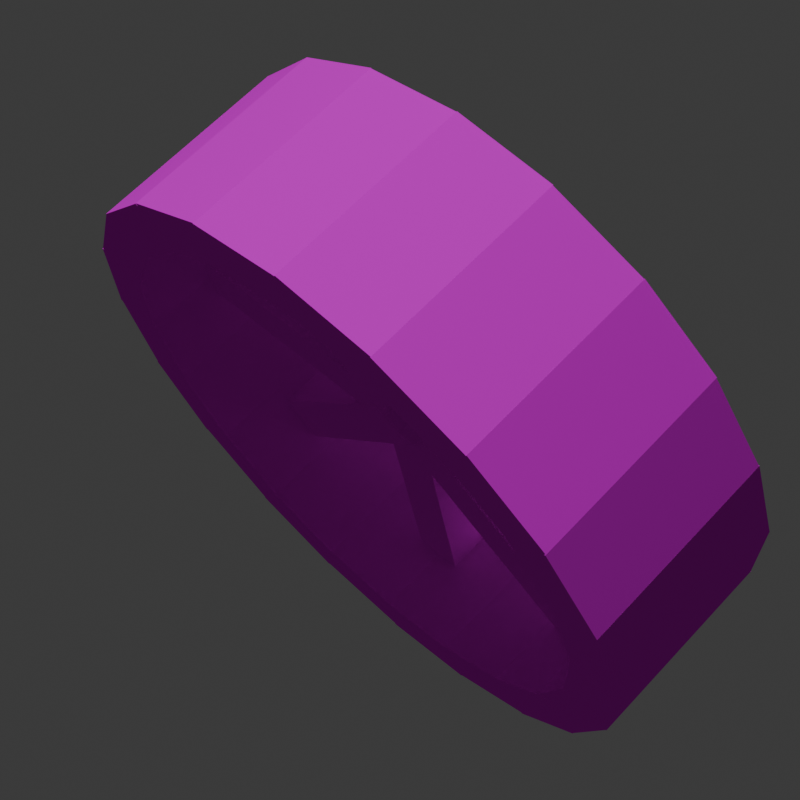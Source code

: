 # Source: flywheel.blend  (saved by Blender 4.2.66; exported with 4.5.12 LTS)
import bpy
from mathutils import Matrix  # noqa: F401  (used for matrix-valued properties, if any)

bpy.ops.wm.read_factory_settings(use_empty=True)
scene = bpy.context.scene
scene.name = 'Scene'

# ---- collections
col_collection = bpy.data.collections.new('Collection'); scene.collection.children.link(col_collection)

# ---- images (referenced by path relative to the original .blend; pixels are not part of the script)
import os
ASSET_DIR = os.environ.get("B2B_ASSET_DIR", "")  # directory of the original .blend (textures are referenced by path, not embedded)
HERE = os.path.dirname(os.path.abspath(__file__))  # packed textures are extracted next to this script under _unpacked/

def load_image(name, relpath, width, height, colorspace="sRGB"):
    """Load a texture the original file referenced (path relative to the .blend, or extracted next to this script)."""
    p = next((c for c in (os.path.join(HERE, relpath), os.path.join(ASSET_DIR, relpath)) if relpath and os.path.exists(c)), "")
    if p:
        img = bpy.data.images.load(p, check_existing=True)
        img.name = name
    else:  # same state as the original file: an image datablock whose file is absent (Cycles renders it pink)
        img = bpy.data.images.new(name, width, height)
        img.source = "FILE"
        img.filepath = "//" + (relpath or name)
    img.colorspace_settings.name = colorspace
    return img
img_planks_png_001 = load_image('planks.png.001', 'planks.png', 1024, 1024, 'sRGB')

# ---- materials (node trees are filled in below, after node groups)
mat_material_002 = bpy.data.materials.new('Material.002')
mat_material_002.roughness = 1.0

# ---- material node trees
mat_material_002.use_nodes = True; mat_material_002.node_tree.nodes.clear()
_N = mat_material_002.node_tree.nodes; _L = mat_material_002.node_tree.links
n0 = _N.new('ShaderNodeBsdfPrincipled'); n0.name = 'Principled BSDF'; n0.location = (0, 300)
n0.inputs[2].default_value = 1.0
n0.inputs[13].default_value = 0.0
n1 = _N.new('ShaderNodeOutputMaterial'); n1.name = 'Material Output'; n1.location = (280, 300)
n2 = _N.new('ShaderNodeTexImage'); n2.name = 'Image Texture'; n2.location = (-329, 227)
n2.image = img_planks_png_001
n2.interpolation = 'Closest'
_L.new(n0.outputs[0], n1.inputs[0])
_L.new(n2.outputs[0], n0.inputs[0])
n1.is_active_output = True

# ---- world
world_world = bpy.data.worlds.new('World'); scene.world = world_world
world_world.use_nodes = True; world_world.node_tree.nodes.clear()
_N = world_world.node_tree.nodes; _L = world_world.node_tree.links
n0 = _N.new('ShaderNodeOutputWorld'); n0.name = 'World Output'; n0.location = (300, 300)
n1 = _N.new('ShaderNodeBackground'); n1.name = 'Background'; n1.location = (10, 300)
n1.inputs[0].default_value = (0.05088, 0.05088, 0.05088, 1.0)
_L.new(n1.outputs[0], n0.inputs[0])
n0.is_active_output = True
world_world.color = (0.05088, 0.05088, 0.05088)
world_world.sun_shadow_jitter_overblur = 0.0

# ---- cameras
cam_camera = bpy.data.cameras.new('Camera')
cam_camera.clip_end = 100.0
cam_camera.lens = 75.91
cam_camera.ortho_scale = 7.314

# ---- lights
light_light = bpy.data.lights.new('Light', 'POINT')
light_light.energy = 1000.0
light_light.shadow_soft_size = 0.1

# ---- meshes
me_fly_wheel = bpy.data.meshes.new('fly_wheel')
me_fly_wheel.from_pydata([(-0.06068, -0.06221, -0.2682), (-0.06068, -0.3935, 0.1381), (-0.06068, -0.3935, -0.1119), (-0.06068, -0.331, -0.1119), (-0.06068, -0.331, 0.1381), (0.06432, -0.3935, -0.1119), (0.06432, -0.331, -0.1119), (0.06432, -0.3935, 0.1381), (0.06432, -0.331, 0.1381), (0.06405, -0.3935, 0.1374), (0.06405, -0.3935, -0.1126), (0.04474, -0.3341, -0.1126), (0.04474, -0.3341, 0.1374), (0.1829, -0.3549, -0.1126), (0.1636, -0.2954, -0.1126), (0.1829, -0.3549, 0.1374), (0.1636, -0.2954, 0.1374), (0.1827, -0.355, 0.1381), (0.1827, -0.355, -0.1119), (0.146, -0.3044, -0.1119), (0.146, -0.3044, 0.1381), (0.2838, -0.2815, -0.1119), (0.2471, -0.231, -0.1119), (0.2838, -0.2815, 0.1381), (0.2471, -0.231, 0.1381), (0.2836, -0.2817, 0.1374), (0.2836, -0.2817, -0.1126), (0.2331, -0.245, -0.1126), (0.2331, -0.245, 0.1374), (0.3571, -0.1806, -0.1126), (0.3065, -0.1438, -0.1126), (0.3571, -0.1806, 0.1374), (0.3065, -0.1438, 0.1374), (0.357, -0.1808, 0.1381), (0.357, -0.1808, -0.1119), (0.2975, -0.1615, -0.1119), (0.2975, -0.1615, 0.1381), (0.3956, -0.06194, -0.1119), (0.3362, -0.04263, -0.1119), (0.3956, -0.06194, 0.1381), (0.3362, -0.04263, 0.1381), (0.3956, -0.06221, 0.1374), (0.3956, -0.06221, -0.1126), (0.3331, -0.06221, -0.1126), (0.3331, -0.06221, 0.1374), (0.3956, 0.06279, -0.1126), (0.3331, 0.06279, -0.1126), (0.3956, 0.06279, 0.1374), (0.3331, 0.06279, 0.1374), (0.3956, 0.06252, 0.1381), (0.3956, 0.06252, -0.1119), (0.3362, 0.04321, -0.1119), (0.3362, 0.04321, 0.1381), (0.357, 0.1814, -0.1119), (0.2975, 0.1621, -0.1119), (0.357, 0.1814, 0.1381), (0.2975, 0.1621, 0.1381), (0.3571, 0.1812, 0.1374), (0.3571, 0.1812, -0.1126), (0.3065, 0.1444, -0.1126), (0.3065, 0.1444, 0.1374), (0.2836, 0.2823, -0.1126), (0.2331, 0.2456, -0.1126), (0.2836, 0.2823, 0.1374), (0.2331, 0.2456, 0.1374), (0.2838, 0.2821, 0.1381), (0.2838, 0.2821, -0.1119), (0.2471, 0.2315, -0.1119), (0.2471, 0.2315, 0.1381), (0.1827, 0.3556, -0.1119), (0.146, 0.305, -0.1119), (0.1827, 0.3556, 0.1381), (0.146, 0.305, 0.1381), (0.1829, 0.3555, 0.1374), (0.1829, 0.3555, -0.1126), (0.1636, 0.296, -0.1126), (0.1636, 0.296, 0.1374), (0.06405, 0.3941, -0.1126), (0.04474, 0.3346, -0.1126), (0.06405, 0.3941, 0.1374), (0.04474, 0.3346, 0.1374), (0.06432, 0.394, 0.1381), (0.06432, 0.394, -0.1119), (0.06432, 0.3315, -0.1119), (0.06432, 0.3315, 0.1381), (-0.06068, 0.394, -0.1119), (-0.06068, 0.3315, -0.1119), (-0.06068, 0.394, 0.1381), (-0.06068, 0.3315, 0.1381), (-0.06041, 0.3941, 0.1374), (-0.06041, 0.3941, -0.1126), (-0.0411, 0.3346, -0.1126), (-0.0411, 0.3346, 0.1374), (-0.1793, 0.3555, -0.1126), (-0.16, 0.296, -0.1126), (-0.1793, 0.3555, 0.1374), (-0.16, 0.296, 0.1374), (-0.1791, 0.3556, 0.1381), (-0.1791, 0.3556, -0.1119), (-0.1423, 0.305, -0.1119), (-0.1423, 0.305, 0.1381), (-0.2802, 0.2821, -0.1119), (-0.2434, 0.2315, -0.1119), (-0.2802, 0.2821, 0.1381), (-0.2434, 0.2315, 0.1381), (-0.28, 0.2823, 0.1374), (-0.28, 0.2823, -0.1126), (-0.2294, 0.2456, -0.1126), (-0.2294, 0.2456, 0.1374), (-0.3535, 0.1812, -0.1126), (-0.3029, 0.1444, -0.1126), (-0.3535, 0.1812, 0.1374), (-0.3029, 0.1444, 0.1374), (-0.3533, 0.1814, 0.1381), (-0.3533, 0.1814, -0.1119), (-0.2939, 0.1621, -0.1119), (-0.2939, 0.1621, 0.1381), (-0.392, 0.06252, -0.1119), (-0.3325, 0.04321, -0.1119), (-0.392, 0.06252, 0.1381), (-0.3325, 0.04321, 0.1381), (-0.3919, 0.06279, 0.1374), (-0.3919, 0.06279, -0.1126), (-0.3294, 0.06279, -0.1126), (-0.3294, 0.06279, 0.1374), (-0.3919, -0.06221, -0.1126), (-0.3294, -0.06221, -0.1126), (-0.3919, -0.06221, 0.1374), (-0.3294, -0.06221, 0.1374), (-0.392, -0.06194, 0.1381), (-0.392, -0.06194, -0.1119), (-0.3325, -0.04263, -0.1119), (-0.3325, -0.04263, 0.1381), (-0.3533, -0.1808, -0.1119), (-0.2939, -0.1615, -0.1119), (-0.3533, -0.1808, 0.1381), (-0.2939, -0.1615, 0.1381), (-0.3535, -0.1806, 0.1374), (-0.3535, -0.1806, -0.1126), (-0.3029, -0.1438, -0.1126), (-0.3029, -0.1438, 0.1374), (-0.28, -0.2817, -0.1126), (-0.2294, -0.245, -0.1126), (-0.28, -0.2817, 0.1374), (-0.2294, -0.245, 0.1374), (-0.2802, -0.2815, 0.1381), (-0.2802, -0.2815, -0.1119), (-0.2434, -0.231, -0.1119), (-0.2434, -0.231, 0.1381), (-0.1791, -0.355, -0.1119), (-0.1423, -0.3044, -0.1119), (-0.1791, -0.355, 0.1381), (-0.1423, -0.3044, 0.1381), (-0.1793, -0.3549, 0.1374), (-0.1793, -0.3549, -0.1126), (-0.16, -0.2954, -0.1126), (-0.16, -0.2954, 0.1374), (-0.06041, -0.3935, -0.1126), (-0.0411, -0.3341, -0.1126), (-0.06041, -0.3935, 0.1374), (-0.0411, -0.3341, 0.1374), (-0.02943, -0.3435, 0.04494), (-0.02943, -0.3435, -0.01756), (-0.02943, -0.03096, -0.01756), (-0.02943, -0.03096, 0.04494), (0.03307, -0.3435, -0.01756), (0.03307, -0.03096, -0.01756), (0.03307, -0.3435, 0.04494), (0.03307, -0.03096, 0.04494), (-0.2633, -0.2207, 0.04369), (-0.2633, -0.2207, -0.01881), (-0.04237, 0.000291, -0.01881), (-0.04237, 0.000291, 0.04369), (-0.2192, -0.2649, -0.01881), (0.001819, -0.0439, -0.01881), (-0.2192, -0.2649, 0.04369), (0.001819, -0.0439, 0.04369), (-0.3419, 0.03154, 0.04494), (-0.3419, 0.03154, -0.01756), (-0.02943, 0.03154, -0.01756), (-0.02943, 0.03154, 0.04494), (-0.3419, -0.03096, -0.01756), (-0.02943, -0.03096, -0.01756), (-0.3419, -0.03096, 0.04494), (-0.02943, -0.03096, 0.04494), (-0.2192, 0.2655, 0.04369), (-0.2192, 0.2655, -0.01881), (0.001819, 0.04448, -0.01881), (0.001819, 0.04448, 0.04369), (-0.2633, 0.2213, -0.01881), (-0.04237, 0.000291, -0.01881), (-0.2633, 0.2213, 0.04369), (-0.04237, 0.000291, 0.04369), (0.03307, 0.344, 0.04494), (0.03307, 0.344, -0.01756), (0.03307, 0.03154, -0.01756), (0.03307, 0.03154, 0.04494), (-0.02943, 0.344, -0.01756), (-0.02943, 0.03154, -0.01756), (-0.02943, 0.344, 0.04494), (-0.02943, 0.03154, 0.04494), (0.267, 0.2213, 0.04369), (0.267, 0.2213, -0.01881), (0.04601, 0.000291, -0.01881), (0.04601, 0.000291, 0.04369), (0.2228, 0.2655, -0.01881), (0.001819, 0.04448, -0.01881), (0.2228, 0.2655, 0.04369), (0.001819, 0.04448, 0.04369), (0.3456, -0.03096, 0.04494), (0.3456, -0.03096, -0.01756), (0.03307, -0.03096, -0.01756), (0.03307, -0.03096, 0.04494), (0.3456, 0.03154, -0.01756), (0.03307, 0.03154, -0.01756), (0.3456, 0.03154, 0.04494), (0.03307, 0.03154, 0.04494), (0.2228, -0.2649, 0.04369), (0.2228, -0.2649, -0.01881), (0.001819, -0.0439, -0.01881), (0.001819, -0.0439, 0.04369), (0.267, -0.2207, -0.01881), (0.04601, 0.000291, -0.01881), (0.267, -0.2207, 0.04369), (0.04601, 0.000291, 0.04369)], [], [(4, 2, 1), (3, 5, 2), (6, 7, 5), (8, 1, 7), (2, 7, 1), (4, 6, 3), (12, 10, 9), (11, 13, 10), (14, 15, 13), (15, 12, 9), (10, 15, 9), (12, 14, 11), (20, 18, 17), (18, 22, 21), (22, 23, 21), (24, 17, 23), (18, 23, 17), (20, 22, 19), (28, 26, 25), (27, 29, 26), (30, 31, 29), (31, 28, 25), (26, 31, 25), (28, 30, 27), (36, 34, 33), (34, 38, 37), (38, 39, 37), (40, 33, 39), (34, 39, 33), (36, 38, 35), (44, 42, 41), (43, 45, 42), (46, 47, 45), (48, 41, 47), (42, 47, 41), (44, 46, 43), (52, 50, 49), (51, 53, 50), (54, 55, 53), (55, 52, 49), (50, 55, 49), (52, 54, 51), (60, 58, 57), (58, 62, 61), (62, 63, 61), (64, 57, 63), (58, 63, 57), (60, 62, 59), (68, 66, 65), (67, 69, 66), (70, 71, 69), (71, 68, 65), (66, 71, 65), (68, 70, 67), (76, 74, 73), (74, 78, 77), (78, 79, 77), (80, 73, 79), (74, 79, 73), (76, 78, 75), (84, 82, 81), (83, 85, 82), (86, 87, 85), (88, 81, 87), (82, 87, 81), (84, 86, 83), (92, 90, 89), (91, 93, 90), (94, 95, 93), (95, 92, 89), (90, 95, 89), (92, 94, 91), (100, 98, 97), (98, 102, 101), (102, 103, 101), (104, 97, 103), (98, 103, 97), (100, 102, 99), (108, 106, 105), (107, 109, 106), (110, 111, 109), (111, 108, 105), (106, 111, 105), (108, 110, 107), (116, 114, 113), (114, 118, 117), (118, 119, 117), (120, 113, 119), (114, 119, 113), (116, 118, 115), (124, 122, 121), (123, 125, 122), (126, 127, 125), (128, 121, 127), (122, 127, 121), (124, 126, 123), (132, 130, 129), (131, 133, 130), (134, 135, 133), (135, 132, 129), (130, 135, 129), (132, 134, 131), (140, 138, 137), (138, 142, 141), (142, 143, 141), (144, 137, 143), (138, 143, 137), (140, 142, 139), (148, 146, 145), (147, 149, 146), (150, 151, 149), (151, 148, 145), (146, 151, 145), (148, 150, 147), (156, 154, 153), (154, 158, 157), (158, 159, 157), (160, 153, 159), (154, 159, 153), (156, 158, 155), (164, 162, 161), (163, 165, 162), (166, 167, 165), (168, 161, 167), (162, 167, 161), (164, 166, 163), (172, 170, 169), (170, 174, 173), (174, 175, 173), (176, 169, 175), (170, 175, 169), (172, 174, 171), (180, 178, 177), (179, 181, 178), (182, 183, 181), (184, 177, 183), (178, 183, 177), (180, 182, 179), (188, 186, 185), (186, 190, 189), (190, 191, 189), (192, 185, 191), (186, 191, 185), (188, 190, 187), (196, 194, 193), (195, 197, 194), (198, 199, 197), (200, 193, 199), (194, 199, 193), (196, 198, 195), (204, 202, 201), (203, 205, 202), (206, 207, 205), (208, 201, 207), (202, 207, 201), (204, 206, 203), (212, 210, 209), (211, 213, 210), (214, 215, 213), (216, 209, 215), (210, 215, 209), (212, 214, 211), (220, 218, 217), (219, 221, 218), (222, 223, 221), (223, 220, 217), (218, 223, 217), (220, 222, 219), (4, 3, 2), (3, 6, 5), (6, 8, 7), (8, 4, 1), (2, 5, 7), (4, 8, 6), (12, 11, 10), (11, 14, 13), (14, 16, 15), (15, 16, 12), (10, 13, 15), (12, 16, 14), (20, 19, 18), (18, 19, 22), (22, 24, 23), (24, 20, 17), (18, 21, 23), (20, 24, 22), (28, 27, 26), (27, 30, 29), (30, 32, 31), (31, 32, 28), (26, 29, 31), (28, 32, 30), (36, 35, 34), (34, 35, 38), (38, 40, 39), (40, 36, 33), (34, 37, 39), (36, 40, 38), (44, 43, 42), (43, 46, 45), (46, 48, 47), (48, 44, 41), (42, 45, 47), (44, 48, 46), (52, 51, 50), (51, 54, 53), (54, 56, 55), (55, 56, 52), (50, 53, 55), (52, 56, 54), (60, 59, 58), (58, 59, 62), (62, 64, 63), (64, 60, 57), (58, 61, 63), (60, 64, 62), (68, 67, 66), (67, 70, 69), (70, 72, 71), (71, 72, 68), (66, 69, 71), (68, 72, 70), (76, 75, 74), (74, 75, 78), (78, 80, 79), (80, 76, 73), (74, 77, 79), (76, 80, 78), (84, 83, 82), (83, 86, 85), (86, 88, 87), (88, 84, 81), (82, 85, 87), (84, 88, 86), (92, 91, 90), (91, 94, 93), (94, 96, 95), (95, 96, 92), (90, 93, 95), (92, 96, 94), (100, 99, 98), (98, 99, 102), (102, 104, 103), (104, 100, 97), (98, 101, 103), (100, 104, 102), (108, 107, 106), (107, 110, 109), (110, 112, 111), (111, 112, 108), (106, 109, 111), (108, 112, 110), (116, 115, 114), (114, 115, 118), (118, 120, 119), (120, 116, 113), (114, 117, 119), (116, 120, 118), (124, 123, 122), (123, 126, 125), (126, 128, 127), (128, 124, 121), (122, 125, 127), (124, 128, 126), (132, 131, 130), (131, 134, 133), (134, 136, 135), (135, 136, 132), (130, 133, 135), (132, 136, 134), (140, 139, 138), (138, 139, 142), (142, 144, 143), (144, 140, 137), (138, 141, 143), (140, 144, 142), (148, 147, 146), (147, 150, 149), (150, 152, 151), (151, 152, 148), (146, 149, 151), (148, 152, 150), (156, 155, 154), (154, 155, 158), (158, 160, 159), (160, 156, 153), (154, 157, 159), (156, 160, 158), (164, 163, 162), (163, 166, 165), (166, 168, 167), (168, 164, 161), (162, 165, 167), (164, 168, 166), (172, 171, 170), (170, 171, 174), (174, 176, 175), (176, 172, 169), (170, 173, 175), (172, 176, 174), (180, 179, 178), (179, 182, 181), (182, 184, 183), (184, 180, 177), (178, 181, 183), (180, 184, 182), (188, 187, 186), (186, 187, 190), (190, 192, 191), (192, 188, 185), (186, 189, 191), (188, 192, 190), (196, 195, 194), (195, 198, 197), (198, 200, 199), (200, 196, 193), (194, 197, 199), (196, 200, 198), (204, 203, 202), (203, 206, 205), (206, 208, 207), (208, 204, 201), (202, 205, 207), (204, 208, 206), (212, 211, 210), (211, 214, 213), (214, 216, 215), (216, 212, 209), (210, 213, 215), (212, 216, 214), (220, 219, 218), (219, 222, 221), (222, 224, 223), (223, 224, 220), (218, 221, 223), (220, 224, 222)])
_uv = me_fly_wheel.uv_layers.new(name='UVMap')
_uv.uv.foreach_set('vector', [0.4413, 0.8165, 0.4193, 0.9048, 0.4193, 0.8165, 0.9834, 0.3972, 0.9613, 0.4413, 0.9613, 0.3972, 0.9117, 0.8385, 0.9338, 0.7503, 0.9338, 0.8385, 0.9834, 0.4413, 0.9613, 0.4855, 0.9613, 0.4413, 0.3972, 0.6841, 0.3531, 0.5958, 0.3972, 0.5958, 0.3972, 0.5958, 0.4413, 0.6841, 0.3972, 0.6841, 0.9548, 0.8385, 0.9338, 0.9268, 0.9338, 0.8385, 0.4413, 0.9489, 0.4193, 0.993, 0.4193, 0.9489, 0.9338, 0.662, 0.9548, 0.5737, 0.9548, 0.662, 0.8455, 0.993, 0.8235, 0.9489, 0.8455, 0.9489, 0.7261, 0.5737, 0.6841, 0.4855, 0.7261, 0.4855, 0.704, 0.2648, 0.746, 0.3531, 0.704, 0.3531, 0.7247, 0.7503, 0.7069, 0.8385, 0.7069, 0.7503, 0.2363, 0.9048, 0.2584, 0.9489, 0.2363, 0.9489, 0.539, 0.971, 0.5569, 0.8827, 0.5569, 0.971, 0.2142, 0.9489, 0.2363, 0.9048, 0.2363, 0.9489, 0.477, 0.7723, 0.4413, 0.6841, 0.477, 0.6841, 0.2142, 0.7282, 0.2499, 0.8165, 0.2142, 0.8165, 0.9726, 0.7503, 0.9548, 0.8385, 0.9548, 0.7503, 0.1292, 0.9048, 0.1071, 0.9489, 0.1071, 0.9048, 0.7793, 0.9763, 0.7972, 0.888, 0.7972, 0.9763, 0.09348, 0.9489, 0.07141, 0.9048, 0.09348, 0.9048, 0.6315, 0.7944, 0.5958, 0.7061, 0.6315, 0.7061, 0.2856, 0.7282, 0.3213, 0.8165, 0.2856, 0.8165, 0.9117, 0.7503, 0.8907, 0.8385, 0.8907, 0.7503, 0.3025, 0.9048, 0.3246, 0.9489, 0.3025, 0.9489, 0.9358, 0.2427, 0.9568, 0.1545, 0.9568, 0.2427, 0.05777, 0.993, 0.07984, 0.9489, 0.07984, 0.993, 0.6819, 0.662, 0.6399, 0.5737, 0.6819, 0.5737, 0.662, 0.2648, 0.704, 0.3531, 0.662, 0.3531, 0.9316, 0.0, 0.9096, 0.08827, 0.9096, 0.0, 0.1292, 0.9489, 0.1071, 0.993, 0.1071, 0.9489, 0.9117, 0.5737, 0.9338, 0.4855, 0.9338, 0.5737, 0.1292, 0.993, 0.1513, 0.9489, 0.1513, 0.993, 0.5737, 0.6841, 0.5296, 0.5958, 0.5737, 0.5958, 0.5517, 0.1765, 0.5958, 0.2648, 0.5517, 0.2648, 0.352, 0.8751, 0.331, 0.9634, 0.331, 0.8751, 0.4413, 0.9048, 0.4193, 0.9489, 0.4193, 0.9048, 0.8907, 0.9268, 0.9117, 0.8385, 0.9117, 0.9268, 0.1019, 0.993, 0.07984, 0.9489, 0.1019, 0.9489, 0.704, 0.4413, 0.662, 0.3531, 0.704, 0.3531, 0.5958, 0.6179, 0.6378, 0.7061, 0.5958, 0.7061, 0.7793, 0.888, 0.7615, 0.9763, 0.7615, 0.888, 0.8875, 0.08827, 0.9096, 0.1324, 0.8875, 0.1324, 0.9548, 0.9268, 0.9726, 0.8385, 0.9726, 0.9268, 0.9096, 0.1324, 0.9316, 0.08827, 0.9316, 0.1324, 0.5653, 0.7723, 0.5296, 0.6841, 0.5653, 0.6841, 0.7908, 0.1545, 0.8265, 0.2427, 0.7908, 0.2427, 0.9726, 0.4855, 0.9548, 0.5737, 0.9548, 0.4855, 0.8235, 0.8972, 0.8014, 0.9413, 0.8014, 0.8972, 0.6221, 0.9763, 0.6399, 0.888, 0.6399, 0.9763, 0.02207, 0.9489, 0.0, 0.9048, 0.02207, 0.9048, 0.5128, 0.7723, 0.477, 0.6841, 0.5128, 0.6841, 0.2499, 0.7282, 0.2856, 0.8165, 0.2499, 0.8165, 0.9358, 0.1545, 0.9148, 0.2427, 0.9148, 0.1545, 0.9726, 0.5296, 0.9947, 0.5737, 0.9726, 0.5737, 0.352, 0.9634, 0.373, 0.8751, 0.373, 0.9634, 0.9726, 0.5296, 0.9947, 0.4855, 0.9947, 0.5296, 0.746, 0.4413, 0.704, 0.3531, 0.746, 0.3531, 0.6399, 0.662, 0.6819, 0.7503, 0.6399, 0.7503, 0.8897, 0.8165, 0.8676, 0.9048, 0.8676, 0.8165, 0.1785, 0.993, 0.2006, 0.9489, 0.2006, 0.993, 0.8875, 0.08827, 0.9096, 0.0, 0.9096, 0.08827, 0.2006, 0.993, 0.2227, 0.9489, 0.2227, 0.993, 0.5517, 0.2648, 0.5075, 0.1765, 0.5517, 0.1765, 0.4413, 0.5958, 0.4855, 0.6841, 0.4413, 0.6841, 0.3961, 0.8751, 0.3751, 0.9634, 0.3751, 0.8751, 0.1513, 0.993, 0.1733, 0.9489, 0.1733, 0.993, 0.5737, 0.9413, 0.5947, 0.8531, 0.5947, 0.9413, 0.8455, 0.9048, 0.8676, 0.9489, 0.8455, 0.9489, 0.7239, 0.7503, 0.6819, 0.662, 0.7239, 0.662, 0.7131, 0.0, 0.7551, 0.08827, 0.7131, 0.08827, 0.9792, 0.2648, 0.9613, 0.3531, 0.9613, 0.2648, 0.05777, 0.9489, 0.03571, 0.9048, 0.05777, 0.9048, 0.9548, 0.662, 0.9726, 0.5737, 0.9726, 0.662, 0.1649, 0.9048, 0.1428, 0.9489, 0.1428, 0.9048, 0.2142, 0.8165, 0.1785, 0.7282, 0.2142, 0.7282, 0.03571, 0.7282, 0.07141, 0.8165, 0.03571, 0.8165, 0.9746, 0.1545, 0.9568, 0.2427, 0.9568, 0.1545, 0.2584, 0.9489, 0.2804, 0.9048, 0.2804, 0.9489, 0.9435, 0.4855, 0.9613, 0.3972, 0.9613, 0.4855, 0.2804, 0.9048, 0.3025, 0.9489, 0.2804, 0.9489, 0.7908, 0.2427, 0.7551, 0.1545, 0.7908, 0.1545, 0.6399, 0.7503, 0.6757, 0.8385, 0.6399, 0.8385, 0.9435, 0.3972, 0.9225, 0.4855, 0.9225, 0.3972, 0.2447, 0.993, 0.2227, 0.9489, 0.2447, 0.9489, 0.9316, 0.08827, 0.9526, 0.0, 0.9526, 0.08827, 0.2804, 0.9489, 0.2584, 0.993, 0.2584, 0.9489, 0.7131, 0.08827, 0.6712, 0.0, 0.7131, 0.0, 0.6712, 0.08827, 0.7131, 0.1765, 0.6712, 0.1765, 0.9338, 0.5737, 0.9117, 0.662, 0.9117, 0.5737, 0.2804, 0.993, 0.3025, 0.9489, 0.3025, 0.993, 0.9117, 0.7503, 0.9338, 0.662, 0.9338, 0.7503, 0.3246, 0.9489, 0.3025, 0.993, 0.3025, 0.9489, 0.5296, 0.6841, 0.4855, 0.5958, 0.5296, 0.5958, 0.6399, 0.4855, 0.6841, 0.5737, 0.6399, 0.5737, 0.9548, 0.7503, 0.9338, 0.8385, 0.9338, 0.7503, 0.8455, 0.993, 0.8676, 0.9489, 0.8676, 0.993, 0.9338, 0.5737, 0.9548, 0.4855, 0.9548, 0.5737, 0.8676, 0.9489, 0.8897, 0.993, 0.8676, 0.993, 0.7131, 0.2648, 0.6712, 0.1765, 0.7131, 0.1765, 0.6819, 0.5737, 0.7239, 0.662, 0.6819, 0.662, 0.6137, 0.888, 0.5958, 0.9763, 0.5958, 0.888, 0.662, 0.2648, 0.6399, 0.2207, 0.662, 0.2207, 0.9526, 0.08827, 0.9705, 0.0, 0.9705, 0.08827, 0.9225, 0.3531, 0.9004, 0.3972, 0.9004, 0.3531, 0.03571, 0.8165, 0.0, 0.7282, 0.03571, 0.7282, 0.1428, 0.7282, 0.1785, 0.8165, 0.1428, 0.8165, 0.9726, 0.662, 0.9548, 0.7503, 0.9548, 0.662, 0.9225, 0.3972, 0.9446, 0.3531, 0.9446, 0.3972, 0.9435, 0.3531, 0.9613, 0.2648, 0.9613, 0.3531, 0.1785, 0.9048, 0.2006, 0.9489, 0.1785, 0.9489, 0.1071, 0.8165, 0.07141, 0.7282, 0.1071, 0.7282, 0.1071, 0.7282, 0.1428, 0.8165, 0.1071, 0.8165, 0.9548, 0.662, 0.9338, 0.7503, 0.9338, 0.662, 0.8897, 0.9489, 0.8676, 0.9048, 0.8897, 0.9048, 0.9225, 0.3531, 0.9435, 0.2648, 0.9435, 0.3531, 0.9537, 0.08827, 0.9316, 0.1324, 0.9316, 0.08827, 0.7551, 0.1765, 0.7131, 0.08827, 0.7551, 0.08827, 0.7131, 0.1765, 0.7551, 0.2648, 0.7131, 0.2648, 0.8235, 0.7061, 0.8455, 0.8165, 0.8235, 0.8165, 0.8706, 0.2648, 0.8486, 0.1545, 0.8706, 0.1545, 0.8486, 0.2648, 0.8265, 0.1545, 0.8486, 0.1545, 0.8784, 0.3751, 0.8563, 0.2648, 0.8784, 0.2648, 0.7901, 0.4193, 0.768, 0.4413, 0.768, 0.4193, 0.9746, 0.2207, 0.9967, 0.1986, 0.9967, 0.2207, 0.7793, 0.81, 0.8014, 0.888, 0.7793, 0.888, 0.5348, 0.7723, 0.5128, 0.8827, 0.5128, 0.7723, 0.5348, 0.9607, 0.5128, 0.8827, 0.5348, 0.8827, 0.5569, 0.8827, 0.5348, 0.7723, 0.5569, 0.7723, 0.5284, 0.7061, 0.5128, 0.6841, 0.5284, 0.6841, 0.7793, 0.81, 0.8014, 0.7944, 0.8014, 0.81, 0.8235, 0.5958, 0.8455, 0.7061, 0.8235, 0.7061, 0.5958, 0.8531, 0.5737, 0.7427, 0.5958, 0.7427, 0.8563, 0.3751, 0.8342, 0.2648, 0.8563, 0.2648, 0.8235, 0.4855, 0.8455, 0.5958, 0.8235, 0.5958, 0.9947, 0.6399, 0.9726, 0.662, 0.9726, 0.6399, 0.7551, 0.2648, 0.7772, 0.2427, 0.7772, 0.2648, 0.7573, 0.7944, 0.7793, 0.8724, 0.7573, 0.8724, 0.8676, 0.8165, 0.8897, 0.7061, 0.8897, 0.8165, 0.4193, 0.9531, 0.3972, 0.8751, 0.4193, 0.8751, 0.8706, 0.1545, 0.8927, 0.2648, 0.8706, 0.2648, 0.7793, 0.8724, 0.7573, 0.888, 0.7573, 0.8724, 0.5128, 0.7061, 0.5284, 0.7282, 0.5128, 0.7282, 0.8342, 0.3751, 0.8563, 0.4855, 0.8342, 0.4855, 0.8563, 0.3751, 0.8784, 0.4855, 0.8563, 0.4855, 0.8654, 0.1103, 0.8434, 0.0, 0.8654, 0.0, 0.4413, 0.7723, 0.4634, 0.8827, 0.4413, 0.8827, 0.9947, 0.662, 0.9726, 0.6841, 0.9726, 0.662, 0.7772, 0.2648, 0.7992, 0.2427, 0.7992, 0.2648, 0.4413, 0.8827, 0.4634, 0.9607, 0.4413, 0.9607, 0.8654, 0.0, 0.8875, 0.1103, 0.8654, 0.1103, 0.6179, 0.888, 0.5958, 0.81, 0.6179, 0.81, 0.8676, 0.4855, 0.8897, 0.5958, 0.8676, 0.5958, 0.6179, 0.7944, 0.5958, 0.81, 0.5958, 0.7944, 0.5128, 0.7503, 0.5284, 0.7723, 0.5128, 0.7723, 0.8455, 0.4855, 0.8676, 0.5958, 0.8455, 0.5958, 0.477, 0.7723, 0.4991, 0.8827, 0.477, 0.8827, 0.8676, 0.7061, 0.8455, 0.5958, 0.8676, 0.5958, 0.8676, 0.8165, 0.8455, 0.7061, 0.8676, 0.7061, 0.9947, 0.6841, 0.9726, 0.7061, 0.9726, 0.6841, 0.9746, 0.2427, 0.9967, 0.2207, 0.9967, 0.2427, 0.6179, 0.81, 0.6399, 0.888, 0.6179, 0.888, 0.8235, 0.8972, 0.8014, 0.7869, 0.8235, 0.7869, 0.4991, 0.9607, 0.477, 0.8827, 0.4991, 0.8827, 0.9004, 0.2648, 0.8784, 0.3751, 0.8784, 0.2648, 0.5284, 0.7503, 0.5128, 0.7282, 0.5284, 0.7282, 0.6179, 0.81, 0.6399, 0.7944, 0.6399, 0.81, 0.4413, 0.8165, 0.4413, 0.9048, 0.4193, 0.9048, 0.9834, 0.3972, 0.9834, 0.4413, 0.9613, 0.4413, 0.9117, 0.8385, 0.9117, 0.7503, 0.9338, 0.7503, 0.9834, 0.4413, 0.9834, 0.4855, 0.9613, 0.4855, 0.3972, 0.6841, 0.3531, 0.6841, 0.3531, 0.5958, 0.3972, 0.5958, 0.4413, 0.5958, 0.4413, 0.6841, 0.9548, 0.8385, 0.9548, 0.9268, 0.9338, 0.9268, 0.4413, 0.9489, 0.4413, 0.993, 0.4193, 0.993, 0.9338, 0.662, 0.9338, 0.5737, 0.9548, 0.5737, 0.8455, 0.993, 0.8235, 0.993, 0.8235, 0.9489, 0.7261, 0.5737, 0.6841, 0.5737, 0.6841, 0.4855, 0.704, 0.2648, 0.746, 0.2648, 0.746, 0.3531, 0.7247, 0.7503, 0.7247, 0.8385, 0.7069, 0.8385, 0.2363, 0.9048, 0.2584, 0.9048, 0.2584, 0.9489, 0.539, 0.971, 0.539, 0.8827, 0.5569, 0.8827, 0.2142, 0.9489, 0.2142, 0.9048, 0.2363, 0.9048, 0.477, 0.7723, 0.4413, 0.7723, 0.4413, 0.6841, 0.2142, 0.7282, 0.2499, 0.7282, 0.2499, 0.8165, 0.9726, 0.7503, 0.9726, 0.8385, 0.9548, 0.8385, 0.1292, 0.9048, 0.1292, 0.9489, 0.1071, 0.9489, 0.7793, 0.9763, 0.7793, 0.888, 0.7972, 0.888, 0.09348, 0.9489, 0.07141, 0.9489, 0.07141, 0.9048, 0.6315, 0.7944, 0.5958, 0.7944, 0.5958, 0.7061, 0.2856, 0.7282, 0.3213, 0.7282, 0.3213, 0.8165, 0.9117, 0.7503, 0.9117, 0.8385, 0.8907, 0.8385, 0.3025, 0.9048, 0.3246, 0.9048, 0.3246, 0.9489, 0.9358, 0.2427, 0.9358, 0.1545, 0.9568, 0.1545, 0.05777, 0.993, 0.05777, 0.9489, 0.07984, 0.9489, 0.6819, 0.662, 0.6399, 0.662, 0.6399, 0.5737, 0.662, 0.2648, 0.704, 0.2648, 0.704, 0.3531, 0.9316, 0.0, 0.9316, 0.08827, 0.9096, 0.08827, 0.1292, 0.9489, 0.1292, 0.993, 0.1071, 0.993, 0.9117, 0.5737, 0.9117, 0.4855, 0.9338, 0.4855, 0.1292, 0.993, 0.1292, 0.9489, 0.1513, 0.9489, 0.5737, 0.6841, 0.5296, 0.6841, 0.5296, 0.5958, 0.5517, 0.1765, 0.5958, 0.1765, 0.5958, 0.2648, 0.352, 0.8751, 0.352, 0.9634, 0.331, 0.9634, 0.4413, 0.9048, 0.4413, 0.9489, 0.4193, 0.9489, 0.8907, 0.9268, 0.8907, 0.8385, 0.9117, 0.8385, 0.1019, 0.993, 0.07984, 0.993, 0.07984, 0.9489, 0.704, 0.4413, 0.662, 0.4413, 0.662, 0.3531, 0.5958, 0.6179, 0.6378, 0.6179, 0.6378, 0.7061, 0.7793, 0.888, 0.7793, 0.9763, 0.7615, 0.9763, 0.8875, 0.08827, 0.9096, 0.08827, 0.9096, 0.1324, 0.9548, 0.9268, 0.9548, 0.8385, 0.9726, 0.8385, 0.9096, 0.1324, 0.9096, 0.08827, 0.9316, 0.08827, 0.5653, 0.7723, 0.5296, 0.7723, 0.5296, 0.6841, 0.7908, 0.1545, 0.8265, 0.1545, 0.8265, 0.2427, 0.9726, 0.4855, 0.9726, 0.5737, 0.9548, 0.5737, 0.8235, 0.8972, 0.8235, 0.9413, 0.8014, 0.9413, 0.6221, 0.9763, 0.6221, 0.888, 0.6399, 0.888, 0.02207, 0.9489, 0.0, 0.9489, 0.0, 0.9048, 0.5128, 0.7723, 0.477, 0.7723, 0.477, 0.6841, 0.2499, 0.7282, 0.2856, 0.7282, 0.2856, 0.8165, 0.9358, 0.1545, 0.9358, 0.2427, 0.9148, 0.2427, 0.9726, 0.5296, 0.9947, 0.5296, 0.9947, 0.5737, 0.352, 0.9634, 0.352, 0.8751, 0.373, 0.8751, 0.9726, 0.5296, 0.9726, 0.4855, 0.9947, 0.4855, 0.746, 0.4413, 0.704, 0.4413, 0.704, 0.3531, 0.6399, 0.662, 0.6819, 0.662, 0.6819, 0.7503, 0.8897, 0.8165, 0.8897, 0.9048, 0.8676, 0.9048, 0.1785, 0.993, 0.1785, 0.9489, 0.2006, 0.9489, 0.8875, 0.08827, 0.8875, 0.0, 0.9096, 0.0, 0.2006, 0.993, 0.2006, 0.9489, 0.2227, 0.9489, 0.5517, 0.2648, 0.5075, 0.2648, 0.5075, 0.1765, 0.4413, 0.5958, 0.4855, 0.5958, 0.4855, 0.6841, 0.3961, 0.8751, 0.3961, 0.9634, 0.3751, 0.9634, 0.1513, 0.993, 0.1513, 0.9489, 0.1733, 0.9489, 0.5737, 0.9413, 0.5737, 0.8531, 0.5947, 0.8531, 0.8455, 0.9048, 0.8676, 0.9048, 0.8676, 0.9489, 0.7239, 0.7503, 0.6819, 0.7503, 0.6819, 0.662, 0.7131, 0.0, 0.7551, 0.0, 0.7551, 0.08827, 0.9792, 0.2648, 0.9792, 0.3531, 0.9613, 0.3531, 0.05777, 0.9489, 0.03571, 0.9489, 0.03571, 0.9048, 0.9548, 0.662, 0.9548, 0.5737, 0.9726, 0.5737, 0.1649, 0.9048, 0.1649, 0.9489, 0.1428, 0.9489, 0.2142, 0.8165, 0.1785, 0.8165, 0.1785, 0.7282, 0.03571, 0.7282, 0.07141, 0.7282, 0.07141, 0.8165, 0.9746, 0.1545, 0.9746, 0.2427, 0.9568, 0.2427, 0.2584, 0.9489, 0.2584, 0.9048, 0.2804, 0.9048, 0.9435, 0.4855, 0.9435, 0.3972, 0.9613, 0.3972, 0.2804, 0.9048, 0.3025, 0.9048, 0.3025, 0.9489, 0.7908, 0.2427, 0.7551, 0.2427, 0.7551, 0.1545, 0.6399, 0.7503, 0.6757, 0.7503, 0.6757, 0.8385, 0.9435, 0.3972, 0.9435, 0.4855, 0.9225, 0.4855, 0.2447, 0.993, 0.2227, 0.993, 0.2227, 0.9489, 0.9316, 0.08827, 0.9316, 0.0, 0.9526, 0.0, 0.2804, 0.9489, 0.2804, 0.993, 0.2584, 0.993, 0.7131, 0.08827, 0.6712, 0.08827, 0.6712, 0.0, 0.6712, 0.08827, 0.7131, 0.08827, 0.7131, 0.1765, 0.9338, 0.5737, 0.9338, 0.662, 0.9117, 0.662, 0.2804, 0.993, 0.2804, 0.9489, 0.3025, 0.9489, 0.9117, 0.7503, 0.9117, 0.662, 0.9338, 0.662, 0.3246, 0.9489, 0.3246, 0.993, 0.3025, 0.993, 0.5296, 0.6841, 0.4855, 0.6841, 0.4855, 0.5958, 0.6399, 0.4855, 0.6841, 0.4855, 0.6841, 0.5737, 0.9548, 0.7503, 0.9548, 0.8385, 0.9338, 0.8385, 0.8455, 0.993, 0.8455, 0.9489, 0.8676, 0.9489, 0.9338, 0.5737, 0.9338, 0.4855, 0.9548, 0.4855, 0.8676, 0.9489, 0.8897, 0.9489, 0.8897, 0.993, 0.7131, 0.2648, 0.6712, 0.2648, 0.6712, 0.1765, 0.6819, 0.5737, 0.7239, 0.5737, 0.7239, 0.662, 0.6137, 0.888, 0.6137, 0.9763, 0.5958, 0.9763, 0.662, 0.2648, 0.6399, 0.2648, 0.6399, 0.2207, 0.9526, 0.08827, 0.9526, 0.0, 0.9705, 0.0, 0.9225, 0.3531, 0.9225, 0.3972, 0.9004, 0.3972, 0.03571, 0.8165, 0.0, 0.8165, 0.0, 0.7282, 0.1428, 0.7282, 0.1785, 0.7282, 0.1785, 0.8165, 0.9726, 0.662, 0.9726, 0.7503, 0.9548, 0.7503, 0.9225, 0.3972, 0.9225, 0.3531, 0.9446, 0.3531, 0.9435, 0.3531, 0.9435, 0.2648, 0.9613, 0.2648, 0.1785, 0.9048, 0.2006, 0.9048, 0.2006, 0.9489, 0.1071, 0.8165, 0.07141, 0.8165, 0.07141, 0.7282, 0.1071, 0.7282, 0.1428, 0.7282, 0.1428, 0.8165, 0.9548, 0.662, 0.9548, 0.7503, 0.9338, 0.7503, 0.8897, 0.9489, 0.8676, 0.9489, 0.8676, 0.9048, 0.9225, 0.3531, 0.9225, 0.2648, 0.9435, 0.2648, 0.9537, 0.08827, 0.9537, 0.1324, 0.9316, 0.1324, 0.7551, 0.1765, 0.7131, 0.1765, 0.7131, 0.08827, 0.7131, 0.1765, 0.7551, 0.1765, 0.7551, 0.2648, 0.8235, 0.7061, 0.8455, 0.7061, 0.8455, 0.8165, 0.8706, 0.2648, 0.8486, 0.2648, 0.8486, 0.1545, 0.8486, 0.2648, 0.8265, 0.2648, 0.8265, 0.1545, 0.8784, 0.3751, 0.8563, 0.3751, 0.8563, 0.2648, 0.7901, 0.4193, 0.7901, 0.4413, 0.768, 0.4413, 0.9746, 0.2207, 0.9746, 0.1986, 0.9967, 0.1986, 0.7793, 0.81, 0.8014, 0.81, 0.8014, 0.888, 0.5348, 0.7723, 0.5348, 0.8827, 0.5128, 0.8827, 0.5348, 0.9607, 0.5128, 0.9607, 0.5128, 0.8827, 0.5569, 0.8827, 0.5348, 0.8827, 0.5348, 0.7723, 0.5284, 0.7061, 0.5128, 0.7061, 0.5128, 0.6841, 0.7793, 0.81, 0.7793, 0.7944, 0.8014, 0.7944, 0.8235, 0.5958, 0.8455, 0.5958, 0.8455, 0.7061, 0.5958, 0.8531, 0.5737, 0.8531, 0.5737, 0.7427, 0.8563, 0.3751, 0.8342, 0.3751, 0.8342, 0.2648, 0.8235, 0.4855, 0.8455, 0.4855, 0.8455, 0.5958, 0.9947, 0.6399, 0.9947, 0.662, 0.9726, 0.662, 0.7551, 0.2648, 0.7551, 0.2427, 0.7772, 0.2427, 0.7573, 0.7944, 0.7793, 0.7944, 0.7793, 0.8724, 0.8676, 0.8165, 0.8676, 0.7061, 0.8897, 0.7061, 0.4193, 0.9531, 0.3972, 0.9531, 0.3972, 0.8751, 0.8706, 0.1545, 0.8927, 0.1545, 0.8927, 0.2648, 0.7793, 0.8724, 0.7793, 0.888, 0.7573, 0.888, 0.5128, 0.7061, 0.5284, 0.7061, 0.5284, 0.7282, 0.8342, 0.3751, 0.8563, 0.3751, 0.8563, 0.4855, 0.8563, 0.3751, 0.8784, 0.3751, 0.8784, 0.4855, 0.8654, 0.1103, 0.8434, 0.1103, 0.8434, 0.0, 0.4413, 0.7723, 0.4634, 0.7723, 0.4634, 0.8827, 0.9947, 0.662, 0.9947, 0.6841, 0.9726, 0.6841, 0.7772, 0.2648, 0.7772, 0.2427, 0.7992, 0.2427, 0.4413, 0.8827, 0.4634, 0.8827, 0.4634, 0.9607, 0.8654, 0.0, 0.8875, 0.0, 0.8875, 0.1103, 0.6179, 0.888, 0.5958, 0.888, 0.5958, 0.81, 0.8676, 0.4855, 0.8897, 0.4855, 0.8897, 0.5958, 0.6179, 0.7944, 0.6179, 0.81, 0.5958, 0.81, 0.5128, 0.7503, 0.5284, 0.7503, 0.5284, 0.7723, 0.8455, 0.4855, 0.8676, 0.4855, 0.8676, 0.5958, 0.477, 0.7723, 0.4991, 0.7723, 0.4991, 0.8827, 0.8676, 0.7061, 0.8455, 0.7061, 0.8455, 0.5958, 0.8676, 0.8165, 0.8455, 0.8165, 0.8455, 0.7061, 0.9947, 0.6841, 0.9947, 0.7061, 0.9726, 0.7061, 0.9746, 0.2427, 0.9746, 0.2207, 0.9967, 0.2207, 0.6179, 0.81, 0.6399, 0.81, 0.6399, 0.888, 0.8235, 0.8972, 0.8014, 0.8972, 0.8014, 0.7869, 0.4991, 0.9607, 0.477, 0.9607, 0.477, 0.8827, 0.9004, 0.2648, 0.9004, 0.3751, 0.8784, 0.3751, 0.5284, 0.7503, 0.5128, 0.7503, 0.5128, 0.7282, 0.6179, 0.81, 0.6179, 0.7944, 0.6399, 0.7944])
me_fly_wheel.materials.append(mat_material_002)
me_fly_wheel.update()
me_fly_wheel.normals_split_custom_set([tuple(v) for v in zip(*[iter([-1.0, 0.0, 0.0, -1.0, 0.0, 0.0, -1.0, 0.0, 0.0, 0.0, 0.0, -1.0, 0.0, 0.0, -1.0, 0.0, 0.0, -1.0, 1.0, 0.0, 0.0, 1.0, 0.0, 0.0, 1.0, 0.0, 0.0, 0.0, 0.0, 1.0, 0.0, 0.0, 1.0, 0.0, 0.0, 1.0, 0.0, -1.0, 0.0, 0.0, -1.0, 0.0, 0.0, -1.0, 0.0, 0.0, 1.0, 0.0, 0.0, 1.0, 0.0, 0.0, 1.0, 0.0, -0.9511, -0.309, 0.0, -0.9511, -0.309, 0.0, -0.9511, -0.309, 0.0, 1.192e-07, 0.0, -1.0, 1.192e-07, 0.0, -1.0, 1.192e-07, 0.0, -1.0, 0.9511, 0.309, 0.0, 0.9511, 0.309, 0.0, 0.9511, 0.309, 0.0, -2.384e-07, 0.0, 1.0, -2.384e-07, 0.0, 1.0, -2.384e-07, 0.0, 1.0, 0.309, -0.9511, 0.0, 0.309, -0.9511, 0.0, 0.309, -0.9511, 0.0, -0.309, 0.9511, 0.0, -0.309, 0.9511, 0.0, -0.309, 0.9511, 0.0, -0.809, -0.5878, 0.0, -0.809, -0.5878, 0.0, -0.809, -0.5878, 0.0, 0.0, 0.0, -1.0, 0.0, 0.0, -1.0, 0.0, 0.0, -1.0, 0.809, 0.5878, 0.0, 0.809, 0.5878, 0.0, 0.809, 0.5878, 0.0, -2.384e-07, 0.0, 1.0, -2.384e-07, 0.0, 1.0, -2.384e-07, 0.0, 1.0, 0.5878, -0.809, 0.0, 0.5878, -0.809, 0.0, 0.5878, -0.809, 0.0, -0.5878, 0.809, 0.0, -0.5878, 0.809, 0.0, -0.5878, 0.809, 0.0, -0.5878, -0.809, 0.0, -0.5878, -0.809, 0.0, -0.5878, -0.809, 0.0, -2.384e-07, 0.0, -1.0, -2.384e-07, 0.0, -1.0, -2.384e-07, 0.0, -1.0, 0.5878, 0.809, 0.0, 0.5878, 0.809, 0.0, 0.5878, 0.809, 0.0, 0.0, 0.0, 1.0, 0.0, 0.0, 1.0, 0.0, 0.0, 1.0, 0.809, -0.5878, 0.0, 0.809, -0.5878, 0.0, 0.809, -0.5878, 0.0, -0.809, 0.5878, 0.0, -0.809, 0.5878, 0.0, -0.809, 0.5878, 0.0, -0.309, -0.9511, 0.0, -0.309, -0.9511, 0.0, -0.309, -0.9511, 0.0, -2.98e-07, 0.0, -1.0, -2.98e-07, 0.0, -1.0, -2.98e-07, 0.0, -1.0, 0.309, 0.9511, 0.0, 0.309, 0.9511, 0.0, 0.309, 0.9511, 0.0, -4.768e-07, 0.0, 1.0, -4.768e-07, 0.0, 1.0, -4.768e-07, 0.0, 1.0, 0.9511, -0.309, 0.0, 0.9511, -0.309, 0.0, 0.9511, -0.309, 0.0, -0.9511, 0.309, 0.0, -0.9511, 0.309, 0.0, -0.9511, 0.309, 0.0, 0.0, -1.0, 0.0, 0.0, -1.0, 0.0, 0.0, -1.0, 0.0, 0.0, 0.0, -1.0, 0.0, 0.0, -1.0, 0.0, 0.0, -1.0, 0.0, 1.0, 0.0, 0.0, 1.0, 0.0, 0.0, 1.0, 0.0, 0.0, 0.0, 1.0, 0.0, 0.0, 1.0, 0.0, 0.0, 1.0, 1.0, 0.0, 0.0, 1.0, 0.0, 0.0, 1.0, 0.0, 0.0, -1.0, 0.0, 0.0, -1.0, 0.0, 0.0, -1.0, 0.0, 0.0, 0.309, -0.9511, 0.0, 0.309, -0.9511, 0.0, 0.309, -0.9511, 0.0, 0.0, 0.0, -1.0, 0.0, 0.0, -1.0, 0.0, 0.0, -1.0, -0.309, 0.9511, 0.0, -0.309, 0.9511, 0.0, -0.309, 0.9511, 0.0, -5.96e-08, 0.0, 1.0, -5.96e-08, 0.0, 1.0, -5.96e-08, 0.0, 1.0, 0.9511, 0.309, 0.0, 0.9511, 0.309, 0.0, 0.9511, 0.309, 0.0, -0.9511, -0.309, 0.0, -0.9511, -0.309, 0.0, -0.9511, -0.309, 0.0, 0.5878, -0.809, 0.0, 0.5878, -0.809, 0.0, 0.5878, -0.809, 0.0, 0.0, 0.0, -1.0, 0.0, 0.0, -1.0, 0.0, 0.0, -1.0, -0.5878, 0.809, 0.0, -0.5878, 0.809, 0.0, -0.5878, 0.809, 0.0, 0.0, 0.0, 1.0, 0.0, 0.0, 1.0, 0.0, 0.0, 1.0, 0.809, 0.5878, 0.0, 0.809, 0.5878, 0.0, 0.809, 0.5878, 0.0, -0.809, -0.5878, 0.0, -0.809, -0.5878, 0.0, -0.809, -0.5878, 0.0, 0.809, -0.5878, 0.0, 0.809, -0.5878, 0.0, 0.809, -0.5878, 0.0, 0.0, 0.0, -1.0, 0.0, 0.0, -1.0, 0.0, 0.0, -1.0, -0.809, 0.5878, 0.0, -0.809, 0.5878, 0.0, -0.809, 0.5878, 0.0, -3.576e-07, 0.0, 1.0, -3.576e-07, 0.0, 1.0, -3.576e-07, 0.0, 1.0, 0.5878, 0.809, 0.0, 0.5878, 0.809, 0.0, 0.5878, 0.809, 0.0, -0.5878, -0.809, 0.0, -0.5878, -0.809, 0.0, -0.5878, -0.809, 0.0, 0.9511, -0.309, 0.0, 0.9511, -0.309, 0.0, 0.9511, -0.309, 0.0, 1.192e-07, 0.0, -1.0, 1.192e-07, 0.0, -1.0, 1.192e-07, 0.0, -1.0, -0.9511, 0.309, 0.0, -0.9511, 0.309, 0.0, -0.9511, 0.309, 0.0, -1.192e-07, 0.0, 1.0, -1.192e-07, 0.0, 1.0, -1.192e-07, 0.0, 1.0, 0.309, 0.9511, 0.0, 0.309, 0.9511, 0.0, 0.309, 0.9511, 0.0, -0.309, -0.9511, 0.0, -0.309, -0.9511, 0.0, -0.309, -0.9511, 0.0, 1.0, 0.0, 0.0, 1.0, 0.0, 0.0, 1.0, 0.0, 0.0, 0.0, 0.0, -1.0, 0.0, 0.0, -1.0, 0.0, 0.0, -1.0, -1.0, 0.0, 0.0, -1.0, 0.0, 0.0, -1.0, 0.0, 0.0, 0.0, 0.0, 1.0, 0.0, 0.0, 1.0, 0.0, 0.0, 1.0, 0.0, 1.0, 0.0, 0.0, 1.0, 0.0, 0.0, 1.0, 0.0, 0.0, -1.0, 0.0, 0.0, -1.0, 0.0, 0.0, -1.0, 0.0, 0.9511, 0.309, 0.0, 0.9511, 0.309, 0.0, 0.9511, 0.309, 0.0, -1.192e-07, 0.0, -1.0, -1.192e-07, 0.0, -1.0, -1.192e-07, 0.0, -1.0, -0.9511, -0.309, 0.0, -0.9511, -0.309, 0.0, -0.9511, -0.309, 0.0, 2.384e-07, 0.0, 1.0, 2.384e-07, 0.0, 1.0, 2.384e-07, 0.0, 1.0, -0.309, 0.9511, 0.0, -0.309, 0.9511, 0.0, -0.309, 0.9511, 0.0, 0.309, -0.9511, 0.0, 0.309, -0.9511, 0.0, 0.309, -0.9511, 0.0, 0.809, 0.5878, 0.0, 0.809, 0.5878, 0.0, 0.809, 0.5878, 0.0, -1.192e-07, 0.0, -1.0, -1.192e-07, 0.0, -1.0, -1.192e-07, 0.0, -1.0, -0.809, -0.5878, 0.0, -0.809, -0.5878, 0.0, -0.809, -0.5878, 0.0, 4.768e-07, 0.0, 1.0, 4.768e-07, 0.0, 1.0, 4.768e-07, 0.0, 1.0, -0.5878, 0.809, 0.0, -0.5878, 0.809, 0.0, -0.5878, 0.809, 0.0, 0.5878, -0.809, 0.0, 0.5878, -0.809, 0.0, 0.5878, -0.809, 0.0, 0.5878, 0.809, 0.0, 0.5878, 0.809, 0.0, 0.5878, 0.809, 0.0, 0.0, 0.0, -1.0, 0.0, 0.0, -1.0, 0.0, 0.0, -1.0, -0.5878, -0.809, 0.0, -0.5878, -0.809, 0.0, -0.5878, -0.809, 0.0, 0.0, 0.0, 1.0, 0.0, 0.0, 1.0, 0.0, 0.0, 1.0, -0.809, 0.5878, 0.0, -0.809, 0.5878, 0.0, -0.809, 0.5878, 0.0, 0.809, -0.5878, 0.0, 0.809, -0.5878, 0.0, 0.809, -0.5878, 0.0, 0.309, 0.9511, 0.0, 0.309, 0.9511, 0.0, 0.309, 0.9511, 0.0, -5.96e-08, 0.0, -1.0, -5.96e-08, 0.0, -1.0, -5.96e-08, 0.0, -1.0, -0.309, -0.9511, 0.0, -0.309, -0.9511, 0.0, -0.309, -0.9511, 0.0, 0.0, 0.0, 1.0, 0.0, 0.0, 1.0, 0.0, 0.0, 1.0, -0.9511, 0.309, 0.0, -0.9511, 0.309, 0.0, -0.9511, 0.309, 0.0, 0.9511, -0.309, 0.0, 0.9511, -0.309, 0.0, 0.9511, -0.309, 0.0, 0.0, 1.0, 0.0, 0.0, 1.0, 0.0, 0.0, 1.0, 0.0, 0.0, 0.0, -1.0, 0.0, 0.0, -1.0, 0.0, 0.0, -1.0, 0.0, -1.0, 0.0, 0.0, -1.0, 0.0, 0.0, -1.0, 0.0, 0.0, 0.0, 1.0, 0.0, 0.0, 1.0, 0.0, 0.0, 1.0, -1.0, 0.0, 0.0, -1.0, 0.0, 0.0, -1.0, 0.0, 0.0, 1.0, 0.0, 0.0, 1.0, 0.0, 0.0, 1.0, 0.0, 0.0, -0.309, 0.9511, 0.0, -0.309, 0.9511, 0.0, -0.309, 0.9511, 0.0, 2.384e-07, 0.0, -1.0, 2.384e-07, 0.0, -1.0, 2.384e-07, 0.0, -1.0, 0.309, -0.9511, 0.0, 0.309, -0.9511, 0.0, 0.309, -0.9511, 0.0, 6.557e-07, 0.0, 1.0, 6.557e-07, 0.0, 1.0, 6.557e-07, 0.0, 1.0, -0.9511, -0.309, 0.0, -0.9511, -0.309, 0.0, -0.9511, -0.309, 0.0, 0.9511, 0.309, 0.0, 0.9511, 0.309, 0.0, 0.9511, 0.309, 0.0, -0.5878, 0.809, 0.0, -0.5878, 0.809, 0.0, -0.5878, 0.809, 0.0, 1.192e-07, 0.0, -1.0, 1.192e-07, 0.0, -1.0, 1.192e-07, 0.0, -1.0, 0.5878, -0.809, 0.0, 0.5878, -0.809, 0.0, 0.5878, -0.809, 0.0, 0.0, 0.0, 1.0, 0.0, 0.0, 1.0, 0.0, 0.0, 1.0, -0.809, -0.5878, 0.0, -0.809, -0.5878, 0.0, -0.809, -0.5878, 0.0, 0.809, 0.5878, 0.0, 0.809, 0.5878, 0.0, 0.809, 0.5878, 0.0, -0.809, 0.5878, 0.0, -0.809, 0.5878, 0.0, -0.809, 0.5878, 0.0, 0.0, 0.0, -1.0, 0.0, 0.0, -1.0, 0.0, 0.0, -1.0, 0.809, -0.5878, 0.0, 0.809, -0.5878, 0.0, 0.809, -0.5878, 0.0, 2.384e-07, 0.0, 1.0, 2.384e-07, 0.0, 1.0, 2.384e-07, 0.0, 1.0, -0.5878, -0.809, 0.0, -0.5878, -0.809, 0.0, -0.5878, -0.809, 0.0, 0.5878, 0.809, 0.0, 0.5878, 0.809, 0.0, 0.5878, 0.809, 0.0, -0.9511, 0.309, 0.0, -0.9511, 0.309, 0.0, -0.9511, 0.309, 0.0, -1.192e-07, 0.0, -1.0, -1.192e-07, 0.0, -1.0, -1.192e-07, 0.0, -1.0, 0.9511, -0.309, 0.0, 0.9511, -0.309, 0.0, 0.9511, -0.309, 0.0, 1.192e-07, 0.0, 1.0, 1.192e-07, 0.0, 1.0, 1.192e-07, 0.0, 1.0, -0.309, -0.9511, 0.0, -0.309, -0.9511, 0.0, -0.309, -0.9511, 0.0, 0.309, 0.9511, 0.0, 0.309, 0.9511, 0.0, 0.309, 0.9511, 0.0, -1.0, 0.0, 0.0, -1.0, 0.0, 0.0, -1.0, 0.0, 0.0, 0.0, 0.0, -1.0, 0.0, 0.0, -1.0, 0.0, 0.0, -1.0, 1.0, 0.0, 0.0, 1.0, 0.0, 0.0, 1.0, 0.0, 0.0, 0.0, 0.0, 1.0, 0.0, 0.0, 1.0, 0.0, 0.0, 1.0, 0.0, -1.0, 0.0, 0.0, -1.0, 0.0, 0.0, -1.0, 0.0, 0.0, 1.0, 0.0, 0.0, 1.0, 0.0, 0.0, 1.0, 0.0, -0.7071, 0.7071, 0.0, -0.7071, 0.7071, 0.0, -0.7071, 0.7071, 0.0, 0.0, 0.0, -1.0, 0.0, 0.0, -1.0, 0.0, 0.0, -1.0, 0.7071, -0.7071, 0.0, 0.7071, -0.7071, 0.0, 0.7071, -0.7071, 0.0, 3.576e-08, 0.0, 1.0, 3.576e-08, 0.0, 1.0, 3.576e-08, 0.0, 1.0, -0.7071, -0.7071, 0.0, -0.7071, -0.7071, 0.0, -0.7071, -0.7071, 0.0, 0.7071, 0.7071, 0.0, 0.7071, 0.7071, 0.0, 0.7071, 0.7071, 0.0, 0.0, 1.0, 0.0, 0.0, 1.0, 0.0, 0.0, 1.0, 0.0, 0.0, 0.0, -1.0, 0.0, 0.0, -1.0, 0.0, 0.0, -1.0, 0.0, -1.0, 0.0, 0.0, -1.0, 0.0, 0.0, -1.0, 0.0, 0.0, 0.0, 1.0, 0.0, 0.0, 1.0, 0.0, 0.0, 1.0, -1.0, 0.0, 0.0, -1.0, 0.0, 0.0, -1.0, 0.0, 0.0, 1.0, 0.0, 0.0, 1.0, 0.0, 0.0, 1.0, 0.0, 0.0, 0.7071, 0.7071, 0.0, 0.7071, 0.7071, 0.0, 0.7071, 0.7071, 0.0, 0.0, 0.0, -1.0, 0.0, 0.0, -1.0, 0.0, 0.0, -1.0, -0.7071, -0.7071, 0.0, -0.7071, -0.7071, 0.0, -0.7071, -0.7071, 0.0, -8.345e-08, 0.0, 1.0, -8.345e-08, 0.0, 1.0, -8.345e-08, 0.0, 1.0, -0.7071, 0.7071, 0.0, -0.7071, 0.7071, 0.0, -0.7071, 0.7071, 0.0, 0.7071, -0.7071, 0.0, 0.7071, -0.7071, 0.0, 0.7071, -0.7071, 0.0, 1.0, 0.0, 0.0, 1.0, 0.0, 0.0, 1.0, 0.0, 0.0, 0.0, 0.0, -1.0, 0.0, 0.0, -1.0, 0.0, 0.0, -1.0, -1.0, 0.0, 0.0, -1.0, 0.0, 0.0, -1.0, 0.0, 0.0, 0.0, 0.0, 1.0, 0.0, 0.0, 1.0, 0.0, 0.0, 1.0, 0.0, 1.0, 0.0, 0.0, 1.0, 0.0, 0.0, 1.0, 0.0, 0.0, -1.0, 0.0, 0.0, -1.0, 0.0, 0.0, -1.0, 0.0, 0.7071, -0.7071, 0.0, 0.7071, -0.7071, 0.0, 0.7071, -0.7071, 0.0, 1.788e-08, 0.0, -1.0, 1.788e-08, 0.0, -1.0, 1.788e-08, 0.0, -1.0, -0.7071, 0.7071, 0.0, -0.7071, 0.7071, 0.0, -0.7071, 0.7071, 0.0, 3.576e-08, 0.0, 1.0, 3.576e-08, 0.0, 1.0, 3.576e-08, 0.0, 1.0, 0.7071, 0.7071, 0.0, 0.7071, 0.7071, 0.0, 0.7071, 0.7071, 0.0, -0.7071, -0.7071, 0.0, -0.7071, -0.7071, 0.0, -0.7071, -0.7071, 0.0, 0.0, -1.0, 0.0, 0.0, -1.0, 0.0, 0.0, -1.0, 0.0, 0.0, 0.0, -1.0, 0.0, 0.0, -1.0, 0.0, 0.0, -1.0, 0.0, 1.0, 0.0, 0.0, 1.0, 0.0, 0.0, 1.0, 0.0, 0.0, 0.0, 1.0, 0.0, 0.0, 1.0, 0.0, 0.0, 1.0, 1.0, 0.0, 0.0, 1.0, 0.0, 0.0, 1.0, 0.0, 0.0, -1.0, 0.0, 0.0, -1.0, 0.0, 0.0, -1.0, 0.0, 0.0, -0.7071, -0.7071, 0.0, -0.7071, -0.7071, 0.0, -0.7071, -0.7071, 0.0, 1.192e-08, 0.0, -1.0, 1.192e-08, 0.0, -1.0, 1.192e-08, 0.0, -1.0, 0.7071, 0.7071, 0.0, 0.7071, 0.7071, 0.0, 0.7071, 0.7071, 0.0, 0.0, 0.0, 1.0, 0.0, 0.0, 1.0, 0.0, 0.0, 1.0, 0.7071, -0.7071, 0.0, 0.7071, -0.7071, 0.0, 0.7071, -0.7071, 0.0, -0.7071, 0.7071, 0.0, -0.7071, 0.7071, 0.0, -0.7071, 0.7071, 0.0, -1.0, 0.0, 0.0, -1.0, 0.0, 0.0, -1.0, 0.0, 0.0, 0.0, 0.0, -1.0, 0.0, 0.0, -1.0, 0.0, 0.0, -1.0, 1.0, 0.0, 0.0, 1.0, 0.0, 0.0, 1.0, 0.0, 0.0, 0.0, 0.0, 1.0, 0.0, 0.0, 1.0, 0.0, 0.0, 1.0, 0.0, -1.0, 0.0, 0.0, -1.0, 0.0, 0.0, -1.0, 0.0, 0.0, 1.0, 0.0, 0.0, 1.0, 0.0, 0.0, 1.0, 0.0, -0.9511, -0.309, 0.0, -0.9511, -0.309, 0.0, -0.9511, -0.309, 0.0, -1.192e-07, 0.0, -1.0, -1.192e-07, 0.0, -1.0, -1.192e-07, 0.0, -1.0, 0.9511, 0.309, 0.0, 0.9511, 0.309, 0.0, 0.9511, 0.309, 0.0, 1.192e-07, 0.0, 1.0, 1.192e-07, 0.0, 1.0, 1.192e-07, 0.0, 1.0, 0.309, -0.9511, 0.0, 0.309, -0.9511, 0.0, 0.309, -0.9511, 0.0, -0.309, 0.9511, 0.0, -0.309, 0.9511, 0.0, -0.309, 0.9511, 0.0, -0.809, -0.5878, 0.0, -0.809, -0.5878, 0.0, -0.809, -0.5878, 0.0, 0.0, 0.0, -1.0, 0.0, 0.0, -1.0, 0.0, 0.0, -1.0, 0.809, 0.5878, 0.0, 0.809, 0.5878, 0.0, 0.809, 0.5878, 0.0, 2.384e-07, 0.0, 1.0, 2.384e-07, 0.0, 1.0, 2.384e-07, 0.0, 1.0, 0.5878, -0.809, 0.0, 0.5878, -0.809, 0.0, 0.5878, -0.809, 0.0, -0.5878, 0.809, 0.0, -0.5878, 0.809, 0.0, -0.5878, 0.809, 0.0, -0.5878, -0.809, 0.0, -0.5878, -0.809, 0.0, -0.5878, -0.809, 0.0, 1.192e-07, 0.0, -1.0, 1.192e-07, 0.0, -1.0, 1.192e-07, 0.0, -1.0, 0.5878, 0.809, 0.0, 0.5878, 0.809, 0.0, 0.5878, 0.809, 0.0, 0.0, 0.0, 1.0, 0.0, 0.0, 1.0, 0.0, 0.0, 1.0, 0.809, -0.5878, 0.0, 0.809, -0.5878, 0.0, 0.809, -0.5878, 0.0, -0.809, 0.5878, 0.0, -0.809, 0.5878, 0.0, -0.809, 0.5878, 0.0, -0.309, -0.9511, 0.0, -0.309, -0.9511, 0.0, -0.309, -0.9511, 0.0, 2.384e-07, 0.0, -1.0, 2.384e-07, 0.0, -1.0, 2.384e-07, 0.0, -1.0, 0.309, 0.9511, 0.0, 0.309, 0.9511, 0.0, 0.309, 0.9511, 0.0, 3.576e-07, 0.0, 1.0, 3.576e-07, 0.0, 1.0, 3.576e-07, 0.0, 1.0, 0.9511, -0.309, 0.0, 0.9511, -0.309, 0.0, 0.9511, -0.309, 0.0, -0.9511, 0.309, 0.0, -0.9511, 0.309, 0.0, -0.9511, 0.309, 0.0, 0.0, -1.0, 0.0, 0.0, -1.0, 0.0, 0.0, -1.0, 0.0, 0.0, 0.0, -1.0, 0.0, 0.0, -1.0, 0.0, 0.0, -1.0, 0.0, 1.0, 0.0, 0.0, 1.0, 0.0, 0.0, 1.0, 0.0, 0.0, 0.0, 1.0, 0.0, 0.0, 1.0, 0.0, 0.0, 1.0, 1.0, 0.0, 0.0, 1.0, 0.0, 0.0, 1.0, 0.0, 0.0, -1.0, 0.0, 0.0, -1.0, 0.0, 0.0, -1.0, 0.0, 0.0, 0.309, -0.9511, 0.0, 0.309, -0.9511, 0.0, 0.309, -0.9511, 0.0, 5.96e-08, 0.0, -1.0, 5.96e-08, 0.0, -1.0, 5.96e-08, 0.0, -1.0, -0.309, 0.9511, 0.0, -0.309, 0.9511, 0.0, -0.309, 0.9511, 0.0, 4.768e-07, 0.0, 1.0, 4.768e-07, 0.0, 1.0, 4.768e-07, 0.0, 1.0, 0.9511, 0.309, 0.0, 0.9511, 0.309, 0.0, 0.9511, 0.309, 0.0, -0.9511, -0.309, 0.0, -0.9511, -0.309, 0.0, -0.9511, -0.309, 0.0, 0.5878, -0.809, 0.0, 0.5878, -0.809, 0.0, 0.5878, -0.809, 0.0, 0.0, 0.0, -1.0, 0.0, 0.0, -1.0, 0.0, 0.0, -1.0, -0.5878, 0.809, 0.0, -0.5878, 0.809, 0.0, -0.5878, 0.809, 0.0, 0.0, 0.0, 1.0, 0.0, 0.0, 1.0, 0.0, 0.0, 1.0, 0.809, 0.5878, 0.0, 0.809, 0.5878, 0.0, 0.809, 0.5878, 0.0, -0.809, -0.5878, 0.0, -0.809, -0.5878, 0.0, -0.809, -0.5878, 0.0, 0.809, -0.5878, 0.0, 0.809, -0.5878, 0.0, 0.809, -0.5878, 0.0, -1.192e-07, 0.0, -1.0, -1.192e-07, 0.0, -1.0, -1.192e-07, 0.0, -1.0, -0.809, 0.5878, 0.0, -0.809, 0.5878, 0.0, -0.809, 0.5878, 0.0, 4.768e-07, 0.0, 1.0, 4.768e-07, 0.0, 1.0, 4.768e-07, 0.0, 1.0, 0.5878, 0.809, 0.0, 0.5878, 0.809, 0.0, 0.5878, 0.809, 0.0, -0.5878, -0.809, 0.0, -0.5878, -0.809, 0.0, -0.5878, -0.809, 0.0, 0.9511, -0.309, 0.0, 0.9511, -0.309, 0.0, 0.9511, -0.309, 0.0, -1.192e-07, 0.0, -1.0, -1.192e-07, 0.0, -1.0, -1.192e-07, 0.0, -1.0, -0.9511, 0.309, 0.0, -0.9511, 0.309, 0.0, -0.9511, 0.309, 0.0, 2.384e-07, 0.0, 1.0, 2.384e-07, 0.0, 1.0, 2.384e-07, 0.0, 1.0, 0.309, 0.9511, 0.0, 0.309, 0.9511, 0.0, 0.309, 0.9511, 0.0, -0.309, -0.9511, 0.0, -0.309, -0.9511, 0.0, -0.309, -0.9511, 0.0, 1.0, 0.0, 0.0, 1.0, 0.0, 0.0, 1.0, 0.0, 0.0, 0.0, 0.0, -1.0, 0.0, 0.0, -1.0, 0.0, 0.0, -1.0, -1.0, 0.0, 0.0, -1.0, 0.0, 0.0, -1.0, 0.0, 0.0, 0.0, 0.0, 1.0, 0.0, 0.0, 1.0, 0.0, 0.0, 1.0, 0.0, 1.0, 0.0, 0.0, 1.0, 0.0, 0.0, 1.0, 0.0, 0.0, -1.0, 0.0, 0.0, -1.0, 0.0, 0.0, -1.0, 0.0, 0.9511, 0.309, 0.0, 0.9511, 0.309, 0.0, 0.9511, 0.309, 0.0, 1.192e-07, 0.0, -1.0, 1.192e-07, 0.0, -1.0, 1.192e-07, 0.0, -1.0, -0.9511, -0.309, 0.0, -0.9511, -0.309, 0.0, -0.9511, -0.309, 0.0, -1.192e-07, 0.0, 1.0, -1.192e-07, 0.0, 1.0, -1.192e-07, 0.0, 1.0, -0.309, 0.9511, 0.0, -0.309, 0.9511, 0.0, -0.309, 0.9511, 0.0, 0.309, -0.9511, 0.0, 0.309, -0.9511, 0.0, 0.309, -0.9511, 0.0, 0.809, 0.5878, 0.0, 0.809, 0.5878, 0.0, 0.809, 0.5878, 0.0, 0.0, 0.0, -1.0, 0.0, 0.0, -1.0, 0.0, 0.0, -1.0, -0.809, -0.5878, 0.0, -0.809, -0.5878, 0.0, -0.809, -0.5878, 0.0, -3.576e-07, 0.0, 1.0, -3.576e-07, 0.0, 1.0, -3.576e-07, 0.0, 1.0, -0.5878, 0.809, 0.0, -0.5878, 0.809, 0.0, -0.5878, 0.809, 0.0, 0.5878, -0.809, 0.0, 0.5878, -0.809, 0.0, 0.5878, -0.809, 0.0, 0.5878, 0.809, 0.0, 0.5878, 0.809, 0.0, 0.5878, 0.809, 0.0, 0.0, 0.0, -1.0, 0.0, 0.0, -1.0, 0.0, 0.0, -1.0, -0.5878, -0.809, 0.0, -0.5878, -0.809, 0.0, -0.5878, -0.809, 0.0, 0.0, 0.0, 1.0, 0.0, 0.0, 1.0, 0.0, 0.0, 1.0, -0.809, 0.5878, 0.0, -0.809, 0.5878, 0.0, -0.809, 0.5878, 0.0, 0.809, -0.5878, 0.0, 0.809, -0.5878, 0.0, 0.809, -0.5878, 0.0, 0.309, 0.9511, 0.0, 0.309, 0.9511, 0.0, 0.309, 0.9511, 0.0, 0.0, 0.0, -1.0, 0.0, 0.0, -1.0, 0.0, 0.0, -1.0, -0.309, -0.9511, 0.0, -0.309, -0.9511, 0.0, -0.309, -0.9511, 0.0, -4.172e-07, 0.0, 1.0, -4.172e-07, 0.0, 1.0, -4.172e-07, 0.0, 1.0, -0.9511, 0.309, 0.0, -0.9511, 0.309, 0.0, -0.9511, 0.309, 0.0, 0.9511, -0.309, 0.0, 0.9511, -0.309, 0.0, 0.9511, -0.309, 0.0, 0.0, 1.0, 0.0, 0.0, 1.0, 0.0, 0.0, 1.0, 0.0, 0.0, 0.0, -1.0, 0.0, 0.0, -1.0, 0.0, 0.0, -1.0, 0.0, -1.0, 0.0, 0.0, -1.0, 0.0, 0.0, -1.0, 0.0, 0.0, 0.0, 1.0, 0.0, 0.0, 1.0, 0.0, 0.0, 1.0, -1.0, 0.0, 0.0, -1.0, 0.0, 0.0, -1.0, 0.0, 0.0, 1.0, 0.0, 0.0, 1.0, 0.0, 0.0, 1.0, 0.0, 0.0, -0.309, 0.9511, 0.0, -0.309, 0.9511, 0.0, -0.309, 0.9511, 0.0, -1.192e-07, 0.0, -1.0, -1.192e-07, 0.0, -1.0, -1.192e-07, 0.0, -1.0, 0.309, -0.9511, 0.0, 0.309, -0.9511, 0.0, 0.309, -0.9511, 0.0, -4.768e-07, 0.0, 1.0, -4.768e-07, 0.0, 1.0, -4.768e-07, 0.0, 1.0, -0.9511, -0.309, 0.0, -0.9511, -0.309, 0.0, -0.9511, -0.309, 0.0, 0.9511, 0.309, 0.0, 0.9511, 0.309, 0.0, 0.9511, 0.309, 0.0, -0.5878, 0.809, 0.0, -0.5878, 0.809, 0.0, -0.5878, 0.809, 0.0, -2.384e-07, 0.0, -1.0, -2.384e-07, 0.0, -1.0, -2.384e-07, 0.0, -1.0, 0.5878, -0.809, 0.0, 0.5878, -0.809, 0.0, 0.5878, -0.809, 0.0, 0.0, 0.0, 1.0, 0.0, 0.0, 1.0, 0.0, 0.0, 1.0, -0.809, -0.5878, 0.0, -0.809, -0.5878, 0.0, -0.809, -0.5878, 0.0, 0.809, 0.5878, 0.0, 0.809, 0.5878, 0.0, 0.809, 0.5878, 0.0, -0.809, 0.5878, 0.0, -0.809, 0.5878, 0.0, -0.809, 0.5878, 0.0, 0.0, 0.0, -1.0, 0.0, 0.0, -1.0, 0.0, 0.0, -1.0, 0.809, -0.5878, 0.0, 0.809, -0.5878, 0.0, 0.809, -0.5878, 0.0, -2.384e-07, 0.0, 1.0, -2.384e-07, 0.0, 1.0, -2.384e-07, 0.0, 1.0, -0.5878, -0.809, 0.0, -0.5878, -0.809, 0.0, -0.5878, -0.809, 0.0, 0.5878, 0.809, 0.0, 0.5878, 0.809, 0.0, 0.5878, 0.809, 0.0, -0.9511, 0.309, 0.0, -0.9511, 0.309, 0.0, -0.9511, 0.309, 0.0, 1.192e-07, 0.0, -1.0, 1.192e-07, 0.0, -1.0, 1.192e-07, 0.0, -1.0, 0.9511, -0.309, 0.0, 0.9511, -0.309, 0.0, 0.9511, -0.309, 0.0, -2.384e-07, 0.0, 1.0, -2.384e-07, 0.0, 1.0, -2.384e-07, 0.0, 1.0, -0.309, -0.9511, 0.0, -0.309, -0.9511, 0.0, -0.309, -0.9511, 0.0, 0.309, 0.9511, 0.0, 0.309, 0.9511, 0.0, 0.309, 0.9511, 0.0, -1.0, 0.0, 0.0, -1.0, 0.0, 0.0, -1.0, 0.0, 0.0, 0.0, 0.0, -1.0, 0.0, 0.0, -1.0, 0.0, 0.0, -1.0, 1.0, 0.0, 0.0, 1.0, 0.0, 0.0, 1.0, 0.0, 0.0, 0.0, 0.0, 1.0, 0.0, 0.0, 1.0, 0.0, 0.0, 1.0, 0.0, -1.0, 0.0, 0.0, -1.0, 0.0, 0.0, -1.0, 0.0, 0.0, 1.0, 0.0, 0.0, 1.0, 0.0, 0.0, 1.0, 0.0, -0.7071, 0.7071, 0.0, -0.7071, 0.7071, 0.0, -0.7071, 0.7071, 0.0, -1.192e-08, 0.0, -1.0, -1.192e-08, 0.0, -1.0, -1.192e-08, 0.0, -1.0, 0.7071, -0.7071, 0.0, 0.7071, -0.7071, 0.0, 0.7071, -0.7071, 0.0, -9.537e-08, 0.0, 1.0, -9.537e-08, 0.0, 1.0, -9.537e-08, 0.0, 1.0, -0.7071, -0.7071, 0.0, -0.7071, -0.7071, 0.0, -0.7071, -0.7071, 0.0, 0.7071, 0.7071, 0.0, 0.7071, 0.7071, 0.0, 0.7071, 0.7071, 0.0, 0.0, 1.0, 0.0, 0.0, 1.0, 0.0, 0.0, 1.0, 0.0, 0.0, 0.0, -1.0, 0.0, 0.0, -1.0, 0.0, 0.0, -1.0, 0.0, -1.0, 0.0, 0.0, -1.0, 0.0, 0.0, -1.0, 0.0, 0.0, 0.0, 1.0, 0.0, 0.0, 1.0, 0.0, 0.0, 1.0, -1.0, 0.0, 0.0, -1.0, 0.0, 0.0, -1.0, 0.0, 0.0, 1.0, 0.0, 0.0, 1.0, 0.0, 0.0, 1.0, 0.0, 0.0, 0.7071, 0.7071, 0.0, 0.7071, 0.7071, 0.0, 0.7071, 0.7071, 0.0, 1.788e-08, 0.0, -1.0, 1.788e-08, 0.0, -1.0, 1.788e-08, 0.0, -1.0, -0.7071, -0.7071, 0.0, -0.7071, -0.7071, 0.0, -0.7071, -0.7071, 0.0, 9.537e-08, 0.0, 1.0, 9.537e-08, 0.0, 1.0, 9.537e-08, 0.0, 1.0, -0.7071, 0.7071, 0.0, -0.7071, 0.7071, 0.0, -0.7071, 0.7071, 0.0, 0.7071, -0.7071, 0.0, 0.7071, -0.7071, 0.0, 0.7071, -0.7071, 0.0, 1.0, 0.0, 0.0, 1.0, 0.0, 0.0, 1.0, 0.0, 0.0, 0.0, 0.0, -1.0, 0.0, 0.0, -1.0, 0.0, 0.0, -1.0, -1.0, 0.0, 0.0, -1.0, 0.0, 0.0, -1.0, 0.0, 0.0, 0.0, 0.0, 1.0, 0.0, 0.0, 1.0, 0.0, 0.0, 1.0, 0.0, 1.0, 0.0, 0.0, 1.0, 0.0, 0.0, 1.0, 0.0, 0.0, -1.0, 0.0, 0.0, -1.0, 0.0, 0.0, -1.0, 0.0, 0.7071, -0.7071, 0.0, 0.7071, -0.7071, 0.0, 0.7071, -0.7071, 0.0, 0.0, 0.0, -1.0, 0.0, 0.0, -1.0, 0.0, 0.0, -1.0, -0.7071, 0.7071, 0.0, -0.7071, 0.7071, 0.0, -0.7071, 0.7071, 0.0, 0.0, 0.0, 1.0, 0.0, 0.0, 1.0, 0.0, 0.0, 1.0, 0.7071, 0.7071, 0.0, 0.7071, 0.7071, 0.0, 0.7071, 0.7071, 0.0, -0.7071, -0.7071, 0.0, -0.7071, -0.7071, 0.0, -0.7071, -0.7071, 0.0, 0.0, -1.0, 0.0, 0.0, -1.0, 0.0, 0.0, -1.0, 0.0, 0.0, 0.0, -1.0, 0.0, 0.0, -1.0, 0.0, 0.0, -1.0, 0.0, 1.0, 0.0, 0.0, 1.0, 0.0, 0.0, 1.0, 0.0, 0.0, 0.0, 1.0, 0.0, 0.0, 1.0, 0.0, 0.0, 1.0, 1.0, 0.0, 0.0, 1.0, 0.0, 0.0, 1.0, 0.0, 0.0, -1.0, 0.0, 0.0, -1.0, 0.0, 0.0, -1.0, 0.0, 0.0, -0.7071, -0.7071, 0.0, -0.7071, -0.7071, 0.0, -0.7071, -0.7071, 0.0, 0.0, 0.0, -1.0, 0.0, 0.0, -1.0, 0.0, 0.0, -1.0, 0.7071, 0.7071, 0.0, 0.7071, 0.7071, 0.0, 0.7071, 0.7071, 0.0, 8.345e-08, 0.0, 1.0, 8.345e-08, 0.0, 1.0, 8.345e-08, 0.0, 1.0, 0.7071, -0.7071, 0.0, 0.7071, -0.7071, 0.0, 0.7071, -0.7071, 0.0, -0.7071, 0.7071, 0.0, -0.7071, 0.7071, 0.0, -0.7071, 0.7071, 0.0])] * 3)])

# ---- objects
ob_light = bpy.data.objects.new('Light', light_light)
ob_camera = bpy.data.objects.new('Camera', cam_camera)
ob_fly_wheel = bpy.data.objects.new('fly_wheel', me_fly_wheel)

# ---- transforms, parenting, visibility, modifiers, constraints
ob_light.location = (4.076, 1.005, 5.904)
ob_light.rotation_euler = (0.6503, 0.05522, 1.866)
ob_light.lock_rotations_4d = False
ob_light.empty_display_type = 'ARROWS'
ob_light.color = (0.0, 0.0, 0.0, 0.0)
ob_light.lineart.crease_threshold = 0.0
ob_camera.location = (1.77, -0.5937, 0.5612)
ob_camera.rotation_euler = (1.216, 0.6451, 7.325)
ob_camera.scale = (3.258, 3.258, 3.258)
ob_camera.lock_rotations_4d = False
ob_camera.empty_display_type = 'ARROWS'
ob_camera.color = (0.0, 0.0, 0.0, 0.0)
ob_camera.display_type = 'WIRE'
ob_camera.lineart.crease_threshold = 0.0
ob_fly_wheel.location = (0.0, 0.0, 0.0)
ob_fly_wheel.rotation_euler = (1.571, -0.0, 0.0)

# ---- collection membership
col_collection.objects.link(ob_light)
col_collection.objects.link(ob_camera)
col_collection.objects.link(ob_fly_wheel)

# ---- scene / render settings (as saved in the file)
scene.camera = ob_camera
scene.frame_start = 1; scene.frame_end = 250; scene.frame_set(2)
scene.render.engine = 'BLENDER_EEVEE_NEXT'
scene.render.resolution_x = 64
scene.render.resolution_y = 64
scene.render.film_transparent = True
bpy.context.view_layer.update()
